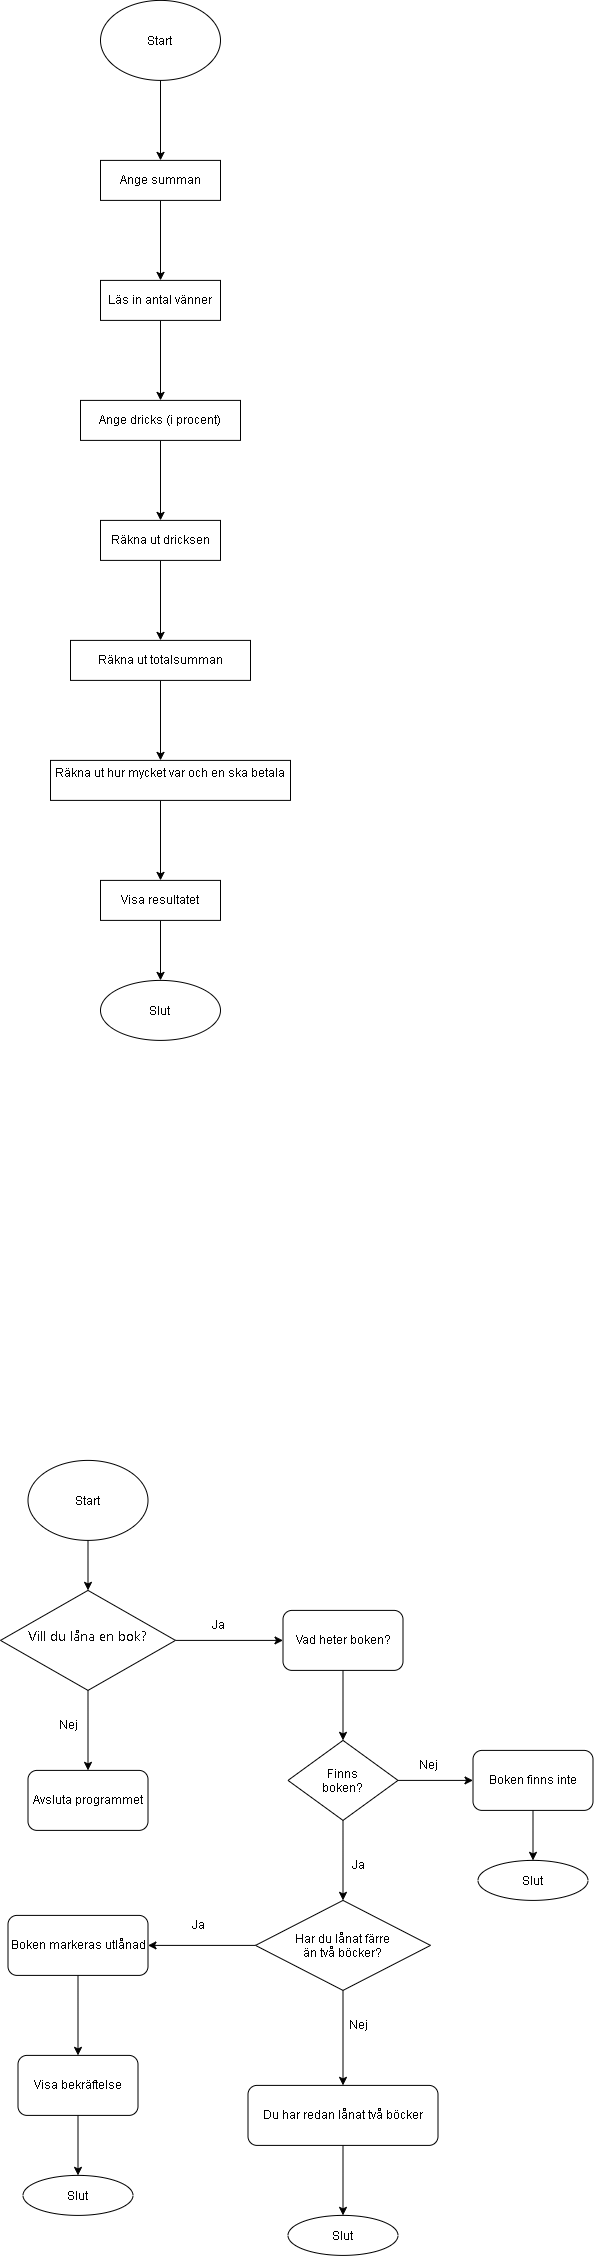

The diagram above was exported from draw.io. Its source (the exported page's mxGraphModel, read from the mxfile embedded in the PNG):
<mxGraphModel dx="1191" dy="694" grid="1" gridSize="13" guides="1" tooltips="1" connect="1" arrows="1" fold="1" page="1" pageScale="1" pageWidth="850" pageHeight="1100" math="0" shadow="0">
  <root>
    <mxCell id="0" />
    <mxCell id="1" parent="0" />
    <mxCell id="62716akt8hUnlwCjLQ5F-5" edge="1" parent="1" source="62716akt8hUnlwCjLQ5F-1" style="edgeStyle=orthogonalEdgeStyle;rounded=0;orthogonalLoop=1;jettySize=auto;html=1;" target="62716akt8hUnlwCjLQ5F-4" value="">
      <mxGeometry relative="1" as="geometry" />
    </mxCell>
    <mxCell id="62716akt8hUnlwCjLQ5F-1" parent="1" style="ellipse;whiteSpace=wrap;html=1;shapeInside=1;" value="Start&lt;div&gt;&lt;br/&gt;&lt;/div&gt;" vertex="1">
      <mxGeometry height="80" width="120" x="97.5" y="1620" as="geometry" />
    </mxCell>
    <mxCell id="62716akt8hUnlwCjLQ5F-8" edge="1" parent="1" source="62716akt8hUnlwCjLQ5F-4" style="edgeStyle=orthogonalEdgeStyle;rounded=0;orthogonalLoop=1;jettySize=auto;html=1;" target="62716akt8hUnlwCjLQ5F-7" value="">
      <mxGeometry relative="1" as="geometry" />
    </mxCell>
    <mxCell id="62716akt8hUnlwCjLQ5F-13" edge="1" parent="1" source="62716akt8hUnlwCjLQ5F-4" style="edgeStyle=orthogonalEdgeStyle;rounded=0;orthogonalLoop=1;jettySize=auto;html=1;" target="62716akt8hUnlwCjLQ5F-12" value="">
      <mxGeometry relative="1" as="geometry" />
    </mxCell>
    <mxCell id="62716akt8hUnlwCjLQ5F-4" parent="1" style="rhombus;whiteSpace=wrap;html=1;shapeInside=1;" value="&lt;br&gt;&lt;span style=&quot;color: rgb(11, 11, 11); font-family: anthropic-sans, -apple-system, BlinkMacSystemFont, &amp;quot;Segoe UI&amp;quot;, sans-serif; font-size: 14px; text-align: start; white-space: nowrap;&quot;&gt;Vill du låna en bok?&lt;/span&gt;" vertex="1">
      <mxGeometry height="100" width="175" x="70" y="1750" as="geometry" />
    </mxCell>
    <mxCell id="62716akt8hUnlwCjLQ5F-11" edge="1" parent="1" source="62716akt8hUnlwCjLQ5F-7" style="edgeStyle=orthogonalEdgeStyle;rounded=0;orthogonalLoop=1;jettySize=auto;html=1;" value="">
      <mxGeometry relative="1" as="geometry">
        <mxPoint x="412.5" y="1900" as="targetPoint" />
      </mxGeometry>
    </mxCell>
    <mxCell id="62716akt8hUnlwCjLQ5F-7" parent="1" style="rounded=1;whiteSpace=wrap;html=1;" value="Vad heter boken?" vertex="1">
      <mxGeometry height="60" width="120" x="352.5" y="1770" as="geometry" />
    </mxCell>
    <mxCell id="62716akt8hUnlwCjLQ5F-9" parent="1" style="text;html=1;whiteSpace=wrap;strokeColor=none;fillColor=none;align=center;verticalAlign=middle;rounded=0;" value="Ja" vertex="1">
      <mxGeometry height="30" width="60" x="257.5" y="1770" as="geometry" />
    </mxCell>
    <mxCell id="62716akt8hUnlwCjLQ5F-12" parent="1" style="rounded=1;whiteSpace=wrap;html=1;" value="Avsluta programmet" vertex="1">
      <mxGeometry height="60" width="120" x="97.5" y="1930" as="geometry" />
    </mxCell>
    <mxCell id="62716akt8hUnlwCjLQ5F-14" parent="1" style="text;html=1;whiteSpace=wrap;strokeColor=none;fillColor=none;align=center;verticalAlign=middle;rounded=0;" value="Nej" vertex="1">
      <mxGeometry height="30" width="60" x="107.5" y="1870" as="geometry" />
    </mxCell>
    <mxCell id="62716akt8hUnlwCjLQ5F-18" edge="1" parent="1" source="62716akt8hUnlwCjLQ5F-15" style="edgeStyle=orthogonalEdgeStyle;rounded=0;orthogonalLoop=1;jettySize=auto;html=1;" target="62716akt8hUnlwCjLQ5F-17" value="">
      <mxGeometry relative="1" as="geometry" />
    </mxCell>
    <mxCell id="62716akt8hUnlwCjLQ5F-24" edge="1" parent="1" source="62716akt8hUnlwCjLQ5F-15" style="edgeStyle=orthogonalEdgeStyle;rounded=0;orthogonalLoop=1;jettySize=auto;html=1;" target="62716akt8hUnlwCjLQ5F-23" value="">
      <mxGeometry relative="1" as="geometry" />
    </mxCell>
    <mxCell id="62716akt8hUnlwCjLQ5F-15" parent="1" style="rhombus;whiteSpace=wrap;html=1;shapeInside=1;" value="Finns boken?" vertex="1">
      <mxGeometry height="80" width="110" x="357.5" y="1900" as="geometry" />
    </mxCell>
    <mxCell id="62716akt8hUnlwCjLQ5F-22" edge="1" parent="1" source="62716akt8hUnlwCjLQ5F-17" style="edgeStyle=orthogonalEdgeStyle;rounded=0;orthogonalLoop=1;jettySize=auto;html=1;" target="62716akt8hUnlwCjLQ5F-21" value="">
      <mxGeometry relative="1" as="geometry" />
    </mxCell>
    <mxCell id="62716akt8hUnlwCjLQ5F-17" parent="1" style="rounded=1;whiteSpace=wrap;html=1;" value="Boken finns inte" vertex="1">
      <mxGeometry height="60" width="120" x="542.5" y="1910" as="geometry" />
    </mxCell>
    <mxCell id="62716akt8hUnlwCjLQ5F-19" parent="1" style="text;html=1;whiteSpace=wrap;strokeColor=none;fillColor=none;align=center;verticalAlign=middle;rounded=0;" value="Nej" vertex="1">
      <mxGeometry height="30" width="60" x="467.5" y="1910" as="geometry" />
    </mxCell>
    <mxCell id="62716akt8hUnlwCjLQ5F-21" parent="1" style="ellipse;whiteSpace=wrap;html=1;shapeInside=1;rounded=1;" value="Slut" vertex="1">
      <mxGeometry height="40" width="110" x="547.5" y="2020" as="geometry" />
    </mxCell>
    <mxCell id="62716akt8hUnlwCjLQ5F-27" edge="1" parent="1" source="62716akt8hUnlwCjLQ5F-23" style="edgeStyle=orthogonalEdgeStyle;rounded=0;orthogonalLoop=1;jettySize=auto;html=1;" target="62716akt8hUnlwCjLQ5F-26" value="">
      <mxGeometry relative="1" as="geometry" />
    </mxCell>
    <mxCell id="62716akt8hUnlwCjLQ5F-30" edge="1" parent="1" source="62716akt8hUnlwCjLQ5F-23" style="edgeStyle=orthogonalEdgeStyle;rounded=0;orthogonalLoop=1;jettySize=auto;html=1;" target="62716akt8hUnlwCjLQ5F-29" value="">
      <mxGeometry relative="1" as="geometry" />
    </mxCell>
    <mxCell id="62716akt8hUnlwCjLQ5F-23" parent="1" style="rhombus;whiteSpace=wrap;html=1;shapeInside=1;" value="Har du lånat färre än två böcker?" vertex="1">
      <mxGeometry height="90" width="175" x="325" y="2060" as="geometry" />
    </mxCell>
    <mxCell id="62716akt8hUnlwCjLQ5F-25" parent="1" style="text;html=1;whiteSpace=wrap;strokeColor=none;fillColor=none;align=center;verticalAlign=middle;rounded=0;" value="Ja" vertex="1">
      <mxGeometry height="30" width="60" x="397.5" y="2010" as="geometry" />
    </mxCell>
    <mxCell id="62716akt8hUnlwCjLQ5F-35" edge="1" parent="1" source="62716akt8hUnlwCjLQ5F-26" style="edgeStyle=orthogonalEdgeStyle;rounded=0;orthogonalLoop=1;jettySize=auto;html=1;" target="62716akt8hUnlwCjLQ5F-34" value="">
      <mxGeometry relative="1" as="geometry" />
    </mxCell>
    <mxCell id="62716akt8hUnlwCjLQ5F-26" parent="1" style="rounded=1;whiteSpace=wrap;html=1;" value="Boken markeras utlånad" vertex="1">
      <mxGeometry height="60" width="140" x="77.5" y="2075" as="geometry" />
    </mxCell>
    <mxCell id="62716akt8hUnlwCjLQ5F-28" parent="1" style="text;html=1;whiteSpace=wrap;strokeColor=none;fillColor=none;align=center;verticalAlign=middle;rounded=0;" value="Ja" vertex="1">
      <mxGeometry height="30" width="60" x="237.5" y="2070" as="geometry" />
    </mxCell>
    <mxCell id="62716akt8hUnlwCjLQ5F-33" edge="1" parent="1" source="62716akt8hUnlwCjLQ5F-29" style="edgeStyle=orthogonalEdgeStyle;rounded=0;orthogonalLoop=1;jettySize=auto;html=1;" target="62716akt8hUnlwCjLQ5F-32" value="">
      <mxGeometry relative="1" as="geometry" />
    </mxCell>
    <mxCell id="62716akt8hUnlwCjLQ5F-29" parent="1" style="rounded=1;whiteSpace=wrap;html=1;" value="Du har redan lånat två böcker" vertex="1">
      <mxGeometry height="60" width="190" x="317.5" y="2245" as="geometry" />
    </mxCell>
    <mxCell id="62716akt8hUnlwCjLQ5F-31" parent="1" style="text;html=1;whiteSpace=wrap;strokeColor=none;fillColor=none;align=center;verticalAlign=middle;rounded=0;" value="Nej" vertex="1">
      <mxGeometry height="30" width="60" x="397.5" y="2170" as="geometry" />
    </mxCell>
    <mxCell id="62716akt8hUnlwCjLQ5F-32" parent="1" style="ellipse;whiteSpace=wrap;html=1;shapeInside=1;rounded=1;" value="Slut" vertex="1">
      <mxGeometry height="40" width="110" x="357.5" y="2375" as="geometry" />
    </mxCell>
    <mxCell id="62716akt8hUnlwCjLQ5F-37" edge="1" parent="1" source="62716akt8hUnlwCjLQ5F-34" style="edgeStyle=orthogonalEdgeStyle;rounded=0;orthogonalLoop=1;jettySize=auto;html=1;" target="62716akt8hUnlwCjLQ5F-36" value="">
      <mxGeometry relative="1" as="geometry" />
    </mxCell>
    <mxCell id="62716akt8hUnlwCjLQ5F-34" parent="1" style="rounded=1;whiteSpace=wrap;html=1;" value="Visa bekräftelse" vertex="1">
      <mxGeometry height="60" width="120" x="87.5" y="2215" as="geometry" />
    </mxCell>
    <mxCell id="62716akt8hUnlwCjLQ5F-36" parent="1" style="ellipse;whiteSpace=wrap;html=1;shapeInside=1;rounded=1;" value="Slut" vertex="1">
      <mxGeometry height="40" width="110" x="92.5" y="2335" as="geometry" />
    </mxCell>
    <mxCell id="fD18BchyXVjUdaZhhfmP-32" edge="1" parent="1" source="fD18BchyXVjUdaZhhfmP-33" style="edgeStyle=orthogonalEdgeStyle;rounded=0;orthogonalLoop=1;jettySize=auto;html=1;" target="fD18BchyXVjUdaZhhfmP-35" value="">
      <mxGeometry relative="1" as="geometry" />
    </mxCell>
    <mxCell id="fD18BchyXVjUdaZhhfmP-33" parent="1" style="ellipse;whiteSpace=wrap;html=1;shapeInside=1;" value="Start" vertex="1">
      <mxGeometry height="80" width="120" x="170" y="160" as="geometry" />
    </mxCell>
    <mxCell id="fD18BchyXVjUdaZhhfmP-34" edge="1" parent="1" source="fD18BchyXVjUdaZhhfmP-35" style="edgeStyle=orthogonalEdgeStyle;rounded=0;orthogonalLoop=1;jettySize=auto;html=1;" target="fD18BchyXVjUdaZhhfmP-37" value="">
      <mxGeometry relative="1" as="geometry" />
    </mxCell>
    <mxCell id="fD18BchyXVjUdaZhhfmP-35" parent="1" style="whiteSpace=wrap;html=1;" value="&lt;div&gt;Ange summan&lt;/div&gt;" vertex="1">
      <mxGeometry height="40" width="120" x="170" y="320" as="geometry" />
    </mxCell>
    <mxCell id="fD18BchyXVjUdaZhhfmP-36" edge="1" parent="1" source="fD18BchyXVjUdaZhhfmP-37" style="edgeStyle=orthogonalEdgeStyle;rounded=0;orthogonalLoop=1;jettySize=auto;html=1;" target="fD18BchyXVjUdaZhhfmP-39" value="">
      <mxGeometry relative="1" as="geometry" />
    </mxCell>
    <mxCell id="fD18BchyXVjUdaZhhfmP-37" parent="1" style="whiteSpace=wrap;html=1;" value="Läs in antal vänner" vertex="1">
      <mxGeometry height="40" width="120" x="170" y="440" as="geometry" />
    </mxCell>
    <mxCell id="fD18BchyXVjUdaZhhfmP-38" edge="1" parent="1" source="fD18BchyXVjUdaZhhfmP-39" style="edgeStyle=orthogonalEdgeStyle;rounded=0;orthogonalLoop=1;jettySize=auto;html=1;" target="fD18BchyXVjUdaZhhfmP-41" value="">
      <mxGeometry relative="1" as="geometry" />
    </mxCell>
    <mxCell id="fD18BchyXVjUdaZhhfmP-39" parent="1" style="whiteSpace=wrap;html=1;" value="Ange dricks (i procent)" vertex="1">
      <mxGeometry height="40" width="160" x="150" y="560" as="geometry" />
    </mxCell>
    <mxCell id="fD18BchyXVjUdaZhhfmP-40" edge="1" parent="1" source="fD18BchyXVjUdaZhhfmP-41" style="edgeStyle=orthogonalEdgeStyle;rounded=0;orthogonalLoop=1;jettySize=auto;html=1;" target="fD18BchyXVjUdaZhhfmP-43" value="">
      <mxGeometry relative="1" as="geometry" />
    </mxCell>
    <mxCell id="fD18BchyXVjUdaZhhfmP-41" parent="1" style="whiteSpace=wrap;html=1;" value="Räkna ut dricksen" vertex="1">
      <mxGeometry height="40" width="120" x="170" y="680" as="geometry" />
    </mxCell>
    <mxCell id="fD18BchyXVjUdaZhhfmP-42" edge="1" parent="1" source="fD18BchyXVjUdaZhhfmP-43" style="edgeStyle=orthogonalEdgeStyle;rounded=0;orthogonalLoop=1;jettySize=auto;html=1;" value="">
      <mxGeometry relative="1" as="geometry">
        <mxPoint x="230" y="920" as="targetPoint" />
      </mxGeometry>
    </mxCell>
    <mxCell id="fD18BchyXVjUdaZhhfmP-43" parent="1" style="whiteSpace=wrap;html=1;" value="Räkna ut totalsumman" vertex="1">
      <mxGeometry height="40" width="180" x="140" y="800" as="geometry" />
    </mxCell>
    <mxCell id="fD18BchyXVjUdaZhhfmP-44" edge="1" parent="1" style="edgeStyle=orthogonalEdgeStyle;rounded=0;orthogonalLoop=1;jettySize=auto;html=1;" target="fD18BchyXVjUdaZhhfmP-47" value="">
      <mxGeometry relative="1" as="geometry">
        <mxPoint x="230" y="960" as="sourcePoint" />
      </mxGeometry>
    </mxCell>
    <mxCell id="fD18BchyXVjUdaZhhfmP-45" parent="1" style="whiteSpace=wrap;html=1;" value="&#10;Räkna ut hur mycket var och en ska betala&#10;&#10;" vertex="1">
      <mxGeometry height="40" width="240" x="120" y="920" as="geometry" />
    </mxCell>
    <mxCell id="fD18BchyXVjUdaZhhfmP-46" edge="1" parent="1" source="fD18BchyXVjUdaZhhfmP-47" style="edgeStyle=orthogonalEdgeStyle;rounded=0;orthogonalLoop=1;jettySize=auto;html=1;" value="">
      <mxGeometry relative="1" as="geometry">
        <mxPoint x="230" y="1140" as="targetPoint" />
      </mxGeometry>
    </mxCell>
    <mxCell id="fD18BchyXVjUdaZhhfmP-47" parent="1" style="whiteSpace=wrap;html=1;" value="&lt;p&gt;Visa resultatet&lt;/p&gt;" vertex="1">
      <mxGeometry height="40" width="120" x="170" y="1040" as="geometry" />
    </mxCell>
    <mxCell id="fD18BchyXVjUdaZhhfmP-48" parent="1" style="ellipse;whiteSpace=wrap;html=1;shapeInside=1;" value="Slut" vertex="1">
      <mxGeometry height="60" width="120" x="170" y="1140" as="geometry" />
    </mxCell>
  </root>
</mxGraphModel>